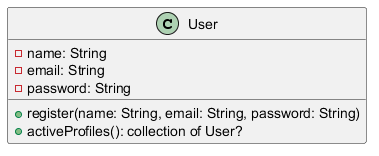

The diagram above was rendered by PlantUML. Its source (embedded in the PNG):
@startuml
class User {
    - name: String
    - email: String
    - password: String
    
    + register(name: String, email: String, password: String)
    + activeProfiles(): collection of User?
}
@enduml